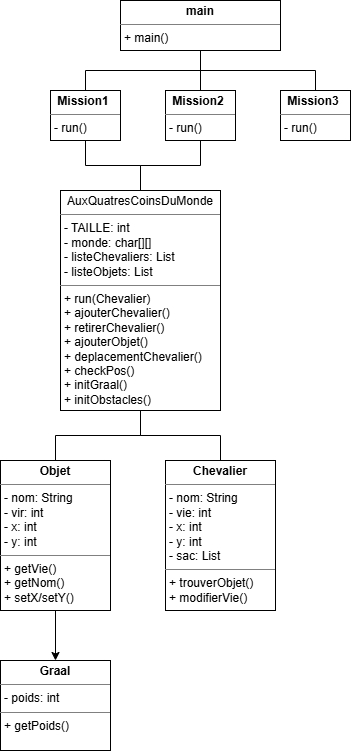

The diagram above was exported from draw.io. Its source (the exported page's mxGraphModel, read from the mxfile embedded in the PNG):
<mxGraphModel dx="1384" dy="1922" grid="1" gridSize="10" guides="1" tooltips="1" connect="1" arrows="1" fold="1" page="1" pageScale="1" pageWidth="827" pageHeight="1169" math="0" shadow="0">
  <root>
    <mxCell id="0" />
    <mxCell id="1" parent="0" />
    <mxCell id="NNhg3vlEHSl2ETBFxNer-32" edge="1" parent="1" source="NNhg3vlEHSl2ETBFxNer-14" style="edgeStyle=orthogonalEdgeStyle;rounded=0;orthogonalLoop=1;jettySize=auto;html=1;exitX=0.5;exitY=1;exitDx=0;exitDy=0;entryX=0.5;entryY=0;entryDx=0;entryDy=0;endArrow=none;endFill=0;" target="NNhg3vlEHSl2ETBFxNer-16">
      <mxGeometry relative="1" as="geometry" />
    </mxCell>
    <mxCell id="NNhg3vlEHSl2ETBFxNer-33" edge="1" parent="1" source="NNhg3vlEHSl2ETBFxNer-14" style="edgeStyle=orthogonalEdgeStyle;rounded=0;orthogonalLoop=1;jettySize=auto;html=1;exitX=0.5;exitY=1;exitDx=0;exitDy=0;entryX=0.5;entryY=0;entryDx=0;entryDy=0;endArrow=none;endFill=0;" target="NNhg3vlEHSl2ETBFxNer-15">
      <mxGeometry relative="1" as="geometry" />
    </mxCell>
    <mxCell id="NNhg3vlEHSl2ETBFxNer-14" parent="1" style="verticalAlign=top;align=left;overflow=fill;html=1;whiteSpace=wrap;" value="&lt;p style=&quot;margin:0px;margin-top:4px;text-align:center;&quot;&gt;AuxQuatresCoinsDuMonde&lt;/p&gt;&lt;hr size=&quot;1&quot; style=&quot;border-style:solid;&quot;&gt;&lt;p style=&quot;margin:0px;margin-left:4px;&quot;&gt;- TAILLE: int&lt;/p&gt;&lt;p style=&quot;margin:0px;margin-left:4px;&quot;&gt;- monde: char[][]&lt;/p&gt;&lt;p style=&quot;margin:0px;margin-left:4px;&quot;&gt;- listeChevaliers: List&lt;/p&gt;&lt;p style=&quot;margin:0px;margin-left:4px;&quot;&gt;- listeObjets: List&lt;/p&gt;&lt;hr size=&quot;1&quot; style=&quot;border-style:solid;&quot;&gt;&lt;p style=&quot;margin:0px;margin-left:4px;&quot;&gt;+ run(Chevalier)&lt;/p&gt;&lt;p style=&quot;margin:0px;margin-left:4px;&quot;&gt;+ ajouterChevalier()&lt;/p&gt;&lt;p style=&quot;margin:0px;margin-left:4px;&quot;&gt;+ retirerChevalier()&lt;/p&gt;&lt;p style=&quot;margin:0px;margin-left:4px;&quot;&gt;+ ajouterObjet()&lt;/p&gt;&lt;p style=&quot;margin:0px;margin-left:4px;&quot;&gt;+ deplacementChevalier()&lt;/p&gt;&lt;p style=&quot;margin:0px;margin-left:4px;&quot;&gt;+ checkPos()&lt;/p&gt;&lt;p style=&quot;margin:0px;margin-left:4px;&quot;&gt;+ initGraal()&lt;/p&gt;&lt;p style=&quot;margin:0px;margin-left:4px;&quot;&gt;+ initObstacles()&lt;/p&gt;" vertex="1">
      <mxGeometry height="220" width="160" x="270" y="-30" as="geometry" />
    </mxCell>
    <mxCell id="NNhg3vlEHSl2ETBFxNer-15" parent="1" style="verticalAlign=top;align=left;overflow=fill;html=1;whiteSpace=wrap;" value="&lt;p style=&quot;margin:0px;margin-top:4px;text-align:center;&quot;&gt;&lt;b&gt;Chevalier&lt;/b&gt;&lt;/p&gt;&lt;hr size=&quot;1&quot; style=&quot;border-style:solid;&quot;&gt;&lt;p style=&quot;margin:0px;margin-left:4px;&quot;&gt;- nom: String&lt;/p&gt;&lt;p style=&quot;margin:0px;margin-left:4px;&quot;&gt;- vie: int&lt;/p&gt;&lt;p style=&quot;margin:0px;margin-left:4px;&quot;&gt;- x: int&lt;/p&gt;&lt;p style=&quot;margin:0px;margin-left:4px;&quot;&gt;- y: int&lt;/p&gt;&lt;p style=&quot;margin:0px;margin-left:4px;&quot;&gt;- sac: List&lt;/p&gt;&lt;hr size=&quot;1&quot; style=&quot;border-style:solid;&quot;&gt;&lt;p style=&quot;margin:0px;margin-left:4px;&quot;&gt;+ trouverObjet()&lt;/p&gt;&lt;p style=&quot;margin:0px;margin-left:4px;&quot;&gt;+ modifierVie()&lt;/p&gt;" vertex="1">
      <mxGeometry height="150" width="110" x="375" y="240" as="geometry" />
    </mxCell>
    <mxCell id="NNhg3vlEHSl2ETBFxNer-19" edge="1" parent="1" source="NNhg3vlEHSl2ETBFxNer-16" style="edgeStyle=orthogonalEdgeStyle;rounded=0;orthogonalLoop=1;jettySize=auto;html=1;exitX=0.5;exitY=1;exitDx=0;exitDy=0;entryX=0.5;entryY=0;entryDx=0;entryDy=0;" target="NNhg3vlEHSl2ETBFxNer-20">
      <mxGeometry relative="1" as="geometry">
        <mxPoint x="530" y="590" as="targetPoint" />
      </mxGeometry>
    </mxCell>
    <mxCell id="NNhg3vlEHSl2ETBFxNer-16" parent="1" style="verticalAlign=top;align=left;overflow=fill;html=1;whiteSpace=wrap;" value="&lt;p style=&quot;margin:0px;margin-top:4px;text-align:center;&quot;&gt;&lt;b&gt;Objet&lt;/b&gt;&lt;/p&gt;&lt;hr size=&quot;1&quot; style=&quot;border-style:solid;&quot;&gt;&lt;p style=&quot;margin:0px;margin-left:4px;&quot;&gt;- nom: String&lt;/p&gt;&lt;p style=&quot;margin:0px;margin-left:4px;&quot;&gt;- vir: int&lt;/p&gt;&lt;p style=&quot;margin:0px;margin-left:4px;&quot;&gt;- x: int&lt;/p&gt;&lt;p style=&quot;margin:0px;margin-left:4px;&quot;&gt;- y: int&lt;/p&gt;&lt;hr size=&quot;1&quot; style=&quot;border-style:solid;&quot;&gt;&lt;p style=&quot;margin:0px;margin-left:4px;&quot;&gt;+ getVie()&lt;/p&gt;&lt;p style=&quot;margin:0px;margin-left:4px;&quot;&gt;+ getNom()&lt;/p&gt;&lt;p style=&quot;margin:0px;margin-left:4px;&quot;&gt;+ setX/setY()&lt;/p&gt;" vertex="1">
      <mxGeometry height="150" width="110" x="210" y="240" as="geometry" />
    </mxCell>
    <mxCell id="NNhg3vlEHSl2ETBFxNer-20" parent="1" style="verticalAlign=top;align=left;overflow=fill;html=1;whiteSpace=wrap;" value="&lt;p style=&quot;margin:0px;margin-top:4px;text-align:center;&quot;&gt;&lt;b&gt;Graal&lt;/b&gt;&lt;/p&gt;&lt;hr size=&quot;1&quot; style=&quot;border-style:solid;&quot;&gt;&lt;p style=&quot;margin:0px;margin-left:4px;&quot;&gt;- poids: int&lt;/p&gt;&lt;hr size=&quot;1&quot; style=&quot;border-style:solid;&quot;&gt;&lt;p style=&quot;margin:0px;margin-left:4px;&quot;&gt;+ getPoids()&lt;/p&gt;" vertex="1">
      <mxGeometry height="90" width="110" x="210" y="440" as="geometry" />
    </mxCell>
    <mxCell id="NNhg3vlEHSl2ETBFxNer-27" edge="1" parent="1" source="NNhg3vlEHSl2ETBFxNer-21" style="edgeStyle=orthogonalEdgeStyle;rounded=0;orthogonalLoop=1;jettySize=auto;html=1;exitX=0.5;exitY=1;exitDx=0;exitDy=0;entryX=0.5;entryY=0;entryDx=0;entryDy=0;endArrow=none;endFill=0;" target="NNhg3vlEHSl2ETBFxNer-24">
      <mxGeometry relative="1" as="geometry" />
    </mxCell>
    <mxCell id="NNhg3vlEHSl2ETBFxNer-28" edge="1" parent="1" source="NNhg3vlEHSl2ETBFxNer-21" style="edgeStyle=orthogonalEdgeStyle;rounded=0;orthogonalLoop=1;jettySize=auto;html=1;exitX=0.5;exitY=1;exitDx=0;exitDy=0;entryX=0.5;entryY=0;entryDx=0;entryDy=0;endArrow=none;endFill=0;" target="NNhg3vlEHSl2ETBFxNer-25">
      <mxGeometry relative="1" as="geometry" />
    </mxCell>
    <mxCell id="NNhg3vlEHSl2ETBFxNer-29" edge="1" parent="1" source="NNhg3vlEHSl2ETBFxNer-21" style="edgeStyle=orthogonalEdgeStyle;rounded=0;orthogonalLoop=1;jettySize=auto;html=1;exitX=0.5;exitY=1;exitDx=0;exitDy=0;entryX=0.5;entryY=0;entryDx=0;entryDy=0;endArrow=none;endFill=0;" target="NNhg3vlEHSl2ETBFxNer-26">
      <mxGeometry relative="1" as="geometry" />
    </mxCell>
    <mxCell id="NNhg3vlEHSl2ETBFxNer-21" parent="1" style="verticalAlign=top;align=left;overflow=fill;html=1;whiteSpace=wrap;" value="&lt;p style=&quot;margin:0px;margin-top:4px;text-align:center;&quot;&gt;&lt;b&gt;main&lt;/b&gt;&lt;/p&gt;&lt;hr size=&quot;1&quot; style=&quot;border-style:solid;&quot;&gt;&lt;p style=&quot;margin:0px;margin-left:4px;&quot;&gt;+ main()&lt;/p&gt;" vertex="1">
      <mxGeometry height="50" width="160" x="330" y="-220" as="geometry" />
    </mxCell>
    <mxCell id="NNhg3vlEHSl2ETBFxNer-30" edge="1" parent="1" source="NNhg3vlEHSl2ETBFxNer-24" style="edgeStyle=orthogonalEdgeStyle;rounded=0;orthogonalLoop=1;jettySize=auto;html=1;exitX=0.5;exitY=1;exitDx=0;exitDy=0;entryX=0.5;entryY=0;entryDx=0;entryDy=0;endArrow=none;endFill=0;" target="NNhg3vlEHSl2ETBFxNer-14">
      <mxGeometry relative="1" as="geometry" />
    </mxCell>
    <mxCell id="NNhg3vlEHSl2ETBFxNer-24" parent="1" style="verticalAlign=top;align=left;overflow=fill;html=1;whiteSpace=wrap;" value="&lt;p style=&quot;margin:0px;margin-top:4px;text-align:center;&quot;&gt;&lt;/p&gt;&lt;p style=&quot;margin:0px;margin-left:4px;&quot;&gt;&lt;b&gt;&amp;nbsp;Mission1&lt;/b&gt;&lt;/p&gt;&lt;hr size=&quot;1&quot; style=&quot;border-style:solid;&quot;&gt;&lt;p style=&quot;margin:0px;margin-left:4px;&quot;&gt;- run()&lt;/p&gt;" vertex="1">
      <mxGeometry height="50" width="70" x="260" y="-130" as="geometry" />
    </mxCell>
    <mxCell id="NNhg3vlEHSl2ETBFxNer-31" edge="1" parent="1" source="NNhg3vlEHSl2ETBFxNer-25" style="edgeStyle=orthogonalEdgeStyle;rounded=0;orthogonalLoop=1;jettySize=auto;html=1;exitX=0.5;exitY=1;exitDx=0;exitDy=0;entryX=0.5;entryY=0;entryDx=0;entryDy=0;endArrow=none;endFill=0;" target="NNhg3vlEHSl2ETBFxNer-14">
      <mxGeometry relative="1" as="geometry" />
    </mxCell>
    <mxCell id="NNhg3vlEHSl2ETBFxNer-25" parent="1" style="verticalAlign=top;align=left;overflow=fill;html=1;whiteSpace=wrap;" value="&lt;p style=&quot;margin:0px;margin-top:4px;text-align:center;&quot;&gt;&lt;/p&gt;&lt;p style=&quot;margin:0px;margin-left:4px;&quot;&gt;&lt;b&gt;&amp;nbsp;Mission2&lt;/b&gt;&lt;/p&gt;&lt;hr size=&quot;1&quot; style=&quot;border-style:solid;&quot;&gt;&lt;p style=&quot;margin:0px;margin-left:4px;&quot;&gt;- run()&lt;/p&gt;" vertex="1">
      <mxGeometry height="50" width="70" x="375" y="-130" as="geometry" />
    </mxCell>
    <mxCell id="NNhg3vlEHSl2ETBFxNer-26" parent="1" style="verticalAlign=top;align=left;overflow=fill;html=1;whiteSpace=wrap;" value="&lt;p style=&quot;margin:0px;margin-top:4px;text-align:center;&quot;&gt;&lt;/p&gt;&lt;p style=&quot;margin:0px;margin-left:4px;&quot;&gt;&lt;b&gt;&amp;nbsp;Mission3&lt;/b&gt;&lt;/p&gt;&lt;hr size=&quot;1&quot; style=&quot;border-style:solid;&quot;&gt;&lt;p style=&quot;margin:0px;margin-left:4px;&quot;&gt;- run()&lt;/p&gt;" vertex="1">
      <mxGeometry height="50" width="70" x="490" y="-130" as="geometry" />
    </mxCell>
  </root>
</mxGraphModel>